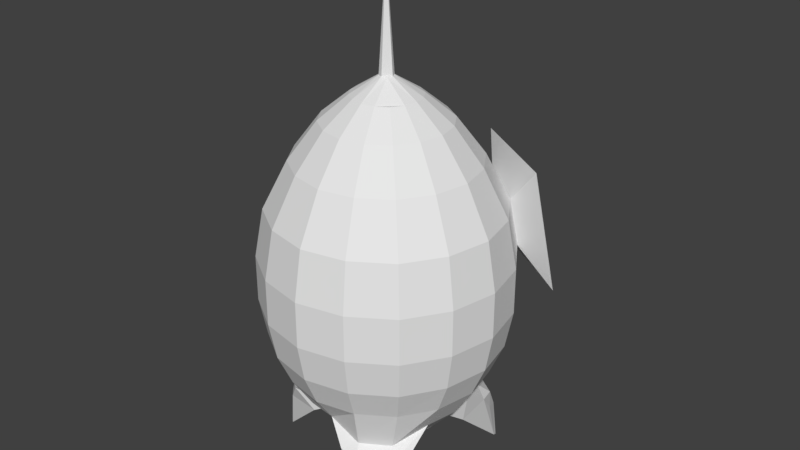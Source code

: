 # Source: cartoonSpaceship.blend  (saved by Blender 2.79.0; exported with 4.5.12 LTS)
import bpy
from mathutils import Matrix  # noqa: F401  (used for matrix-valued properties, if any)

bpy.ops.wm.read_factory_settings(use_empty=True)
scene = bpy.context.scene
scene.name = 'Scene'

# ---- collections
col_collection_1 = bpy.data.collections.new('Collection 1'); scene.collection.children.link(col_collection_1)

# ---- world
world_world = bpy.data.worlds.new('World'); scene.world = world_world
world_world.color = (0.05088, 0.05088, 0.05088)
world_world.use_sun_shadow = False
world_world.sun_shadow_jitter_overblur = 0.0
world_world.cycles.sampling_method = 'MANUAL'

# ---- meshes
me_cube_001 = bpy.data.meshes.new('Cube.001')
me_cube_001.from_pydata([(-0.7064, -0.7064, 1.42), (-0.3865, -0.3865, 1.796), (-0.7064, 0.7064, 1.42), (-0.3865, 0.3865, 1.796), (0.7064, -0.7064, 1.42), (0.3865, -0.3865, 1.796), (0.7064, 0.7064, 1.42), (0.3865, 0.3865, 1.796), (-1.0, 0.0, 1.42), (-0.5472, 0.0, 1.796), (1.0, 0.0, 1.42), (0.5472, 0.0, 1.796), (0.0, 1.0, 1.42), (2.159e-09, 0.5472, 1.796), (0.0, -1.0, 1.42), (2.159e-09, -0.5472, 1.796), (2.648e-09, 0.0, 3.819), (-0.919, -0.3805, 1.42), (0.5029, -0.2082, 1.796), (-0.5029, -0.2082, 1.796), (0.919, -0.3805, 1.42), (2.648e-09, -0.1113, 2.074), (-5.255e-09, -1.835, 0.06941), (-0.5029, 0.2082, 1.796), (0.919, 0.3805, 1.42), (-0.919, 0.3805, 1.42), (0.5029, 0.2082, 1.796), (-5.255e-09, 1.835, 0.06941), (2.648e-09, 0.1113, 2.074), (-0.3805, 0.919, 1.42), (-0.2082, -0.5029, 1.796), (1.835, -1.275e-09, 0.06941), (-0.2082, 0.5029, 1.796), (-0.3805, -0.919, 1.42), (-0.1113, 0.0, 2.074), (-1.835, -1.275e-09, 0.06941), (-0.07919, -0.07919, 2.074), (1.296, 1.296, 0.06941), (-0.07919, 0.07919, 2.074), (0.2082, 0.5029, 1.796), (0.3805, -0.919, 1.42), (0.1113, 0.0, 2.074), (0.3805, 0.919, 1.42), (0.2082, -0.5029, 1.796), (1.296, -1.296, 0.06941), (0.07919, -0.07919, 2.074), (-1.296, 1.296, 0.06941), (0.07919, 0.07919, 2.074), (-1.296, -1.296, 0.06941), (-1.022, -1.022, 0.8279), (-1.022, 1.022, 0.8279), (1.022, -1.022, 0.8279), (1.022, 1.022, 0.8279), (-1.447, 0.0, 0.8279), (1.447, 0.0, 0.8279), (-2.134e-09, 1.447, 0.8279), (-2.134e-09, -1.447, 0.8279), (-1.398, -1.398, -0.7123), (-1.33, -0.5507, 0.8279), (1.33, -0.5507, 0.8279), (-1.398, 1.398, -0.7123), (1.33, 0.5507, 0.8279), (-1.33, 0.5507, 0.8279), (1.398, -1.398, -0.7123), (-0.5507, 1.33, 0.8279), (1.398, 1.398, -0.7123), (-0.5507, -1.33, 0.8279), (-1.979, -1.376e-09, -0.7123), (1.979, -1.376e-09, -0.7123), (0.5507, -1.33, 0.8279), (0.5507, 1.33, 0.8279), (-5.668e-09, 1.979, -0.7123), (-5.668e-09, -1.979, -0.7123), (-1.317, -1.317, -2.063), (-1.686, -0.698, 0.06941), (1.686, -0.698, 0.06941), (-5.668e-09, -1.979, -1.453), (1.686, 0.698, 0.06941), (-1.686, 0.698, 0.06941), (-5.668e-09, 1.979, -1.453), (-0.698, 1.686, 0.06941), (1.979, -1.376e-09, -1.453), (-0.698, -1.686, 0.06941), (-1.979, -1.376e-09, -1.453), (1.398, 1.398, -1.453), (0.698, -1.686, 0.06941), (0.698, 1.686, 0.06941), (1.398, -1.398, -1.453), (-1.398, 1.398, -1.453), (-1.398, -1.398, -1.453), (-1.819, -0.7529, -0.7123), (1.819, -0.7529, -0.7123), (-1.317, 1.317, -2.063), (1.819, 0.7529, -0.7123), (-1.819, 0.7529, -0.7123), (1.317, -1.317, -2.063), (-0.7529, 1.819, -0.7123), (1.317, 1.317, -2.063), (-0.7529, -1.819, -0.7123), (-1.865, -0.0002078, -2.063), (1.864, -1.296e-09, -2.063), (0.7529, -1.819, -0.7123), (0.7529, 1.819, -0.7123), (-5.616e-09, 1.864, -2.063), (-5.616e-09, -1.864, -2.063), (-1.819, -0.7529, -1.453), (1.819, -0.7529, -1.453), (1.819, 0.7529, -1.453), (-1.819, 0.7529, -1.453), (-0.7529, 1.819, -1.453), (-0.7529, -1.819, -1.453), (0.7529, -1.819, -1.453), (0.7529, 1.819, -1.453), (-1.713, -0.7092, -2.063), (1.713, -0.7092, -2.063), (1.713, 0.7092, -2.063), (-1.713, 0.7092, -2.063), (-3.84e-10, 1.325, -3.072), (-0.7092, 1.713, -2.063), (1.325, -1.67e-09, -3.072), (-0.7092, -1.713, -2.063), (-1.159, -1.16, -2.576), (1.011, 1.042, -3.266), (0.7092, -1.713, -2.063), (0.7092, 1.713, -2.063), (1.502, -0.639, -2.576), (-0.9362, 0.9362, -3.072), (-1.159, 1.159, -2.576), (-1.637, -0.0002939, -2.576), (-1.158, 1.158, -2.576), (1.158, -1.158, -2.576), (1.158, 1.158, -2.576), (1.639, -1.714e-09, -2.576), (-3.79e-09, 1.639, -2.576), (-3.79e-09, -1.639, -2.576), (-1.451, -0.02245, -3.266), (1.507, 0.6237, -2.576), (-0.9365, 0.9369, -3.072), (-0.6237, 1.507, -2.576), (-0.6237, -1.507, -2.576), (0.6237, -1.507, -2.576), (0.6237, 1.507, -2.576), (1.215, -0.5129, -3.072), (1.218, 0.5042, -3.072), (-0.9365, -0.9375, -3.072), (-0.5042, 1.218, -3.072), (0.5786, 1.324, -3.266), (-0.02822, -0.8699, -3.527), (-1.744e-09, 0.9142, -3.527), (0.9142, -1.152e-09, -3.527), (0.7202, 0.7516, -3.653), (0.8402, -0.3478, -3.527), (-0.6458, 0.646, -3.527), (-1.317, 1.318, -2.063), (0.8402, 0.3478, -3.527), (-0.3478, 0.8402, -3.527), (-0.3478, -0.8402, -3.527), (0.4222, 0.946, -3.653), (0.369, 1.497, -3.381), (1.135, 1.225, -3.448), (1.24, 0.9096, -3.381), (0.7032, 1.507, -3.448), (0.1954, 1.203, -3.722), (0.9157, 1.04, -3.916), (1.036, 0.6362, -3.722), (0.6177, 1.234, -3.916), (0.8879, 1.55, -3.803), (0.6318, 1.551, -3.718), (1.171, 1.187, -3.718), (1.079, 1.425, -3.803), (0.926, 1.581, -4.489), (1.009, 1.587, -4.527), (1.068, 1.549, -4.527), (1.091, 1.469, -4.489), (-1.506, 0.6241, -2.576), (-1.506, -0.6246, -2.576), (-1.217, 0.5044, -3.072), (-0.5042, -1.218, -3.072), (-1.345, -0.5272, -3.266), (-0.6458, -0.6468, -3.527), (-1.04, -0.02245, -3.653), (-0.8394, 0.3479, -3.527), (-0.9667, -0.3706, -3.653), (-1.319, -0.7977, -3.381), (-1.668, -0.06376, -3.448), (-1.519, 0.2332, -3.381), (-1.562, -0.5685, -3.448), (-0.9878, -0.7125, -3.722), (-1.382, -0.08815, -3.916), (-1.181, 0.2822, -3.722), (-1.309, -0.4363, -3.916), (-1.723, -0.4685, -3.803), (-1.543, -0.6501, -3.718), (-1.667, -0.0119, -3.718), (-1.77, -0.2451, -3.803), (-1.772, -0.4633, -4.489), (-1.835, -0.4089, -4.527), (-1.849, -0.3404, -4.527), (-1.81, -0.2675, -4.489), (-0.04614, -1.278, -3.072), (0.5289, -1.318, -3.266), (0.9668, -1.045, -3.266), (0.3884, -0.9318, -3.653), (0.6905, -0.7439, -3.653), (1.212, -0.9284, -3.381), (0.642, -1.508, -3.448), (0.312, -1.47, -3.381), (1.08, -1.235, -3.448), (1.019, -0.6468, -3.722), (0.5671, -1.231, -3.916), (0.1505, -1.169, -3.722), (0.8693, -1.043, -3.916), (1.041, -1.421, -3.803), (1.15, -1.189, -3.718), (0.5929, -1.525, -3.718), (0.8474, -1.542, -3.803), (1.053, -1.469, -4.489), (1.023, -1.547, -4.527), (0.964, -1.584, -4.527), (0.882, -1.572, -4.489), (1.826, 1.133, 0.7012), (2.081, 1.388, -1.251), (0.3331, 2.107, 0.7012), (0.4703, 2.438, -1.251), (0.4017, 2.273, -0.2747), (1.954, 1.26, -0.2747), (1.08, 1.62, 0.7012), (1.276, 1.913, -1.251), (1.178, 1.766, -0.2747)], [], [(25, 23, 3, 2), (42, 39, 7, 6), (20, 18, 5, 4), (33, 30, 1, 0), (10, 20, 59, 54), (36, 19, 1, 30), (38, 23, 9, 34), (20, 4, 51, 59), (24, 26, 11, 10), (17, 19, 9, 8), (12, 42, 70, 55), (47, 28, 16, 41), (45, 21, 15, 43), (42, 6, 52, 70), (40, 43, 15, 14), (29, 32, 13, 12), (8, 25, 62, 53), (41, 16, 21, 45), (0, 1, 19, 17), (34, 9, 19, 36), (29, 12, 55, 64), (10, 11, 18, 20), (39, 13, 28, 47), (2, 29, 64, 50), (6, 7, 26, 24), (40, 14, 56, 69), (32, 3, 23, 38), (8, 9, 23, 25), (13, 32, 38, 28), (4, 40, 69, 51), (16, 34, 36, 21), (17, 8, 53, 58), (2, 3, 32, 29), (25, 2, 50, 62), (33, 0, 49, 66), (28, 38, 34, 16), (21, 36, 30, 15), (14, 15, 30, 33), (24, 10, 54, 61), (7, 39, 47, 26), (0, 17, 58, 49), (11, 41, 45, 18), (4, 5, 43, 40), (18, 45, 43, 5), (26, 47, 41, 11), (14, 33, 66, 56), (6, 24, 61, 52), (12, 13, 39, 42), (59, 51, 44, 75), (54, 59, 75, 31), (58, 53, 35, 74), (53, 62, 78, 35), (62, 50, 46, 78), (51, 69, 85, 44), (70, 52, 37, 86), (61, 54, 31, 77), (52, 61, 77, 37), (66, 49, 48, 82), (69, 56, 22, 85), (50, 64, 80, 46), (56, 66, 82, 22), (49, 58, 74, 48), (64, 55, 27, 80), (55, 70, 86, 27), (78, 46, 60, 94), (46, 80, 96, 60), (65, 102, 223, 227, 221), (77, 31, 68, 93), (82, 48, 57, 98), (31, 75, 91, 68), (48, 74, 90, 57), (85, 22, 72, 101), (22, 82, 98, 72), (27, 86, 102, 71), (80, 27, 71, 96), (37, 77, 93, 65), (75, 44, 63, 91), (44, 85, 101, 63), (74, 35, 67, 90), (35, 78, 94, 67), (67, 94, 108, 83), (98, 57, 89, 110), (101, 72, 76, 111), (57, 90, 105, 89), (72, 98, 110, 76), (96, 71, 79, 109), (71, 102, 112, 79), (63, 101, 111, 87), (91, 63, 87, 106), (65, 93, 107, 84), (90, 67, 83, 105), (60, 96, 109, 88), (94, 60, 88, 108), (68, 91, 106, 81), (102, 65, 84, 112), (93, 68, 81, 107), (89, 105, 113, 73), (83, 108, 116, 99), (106, 87, 95, 114), (81, 106, 114, 100), (105, 83, 99, 113), (88, 109, 118, 92), (79, 112, 124, 103), (108, 88, 92, 116), (84, 107, 115, 97), (112, 84, 97, 124), (107, 81, 100, 115), (87, 111, 123, 95), (110, 89, 73, 120), (111, 76, 104, 123), (76, 110, 120, 104), (109, 79, 103, 118), (97, 115, 136, 131), (139, 121, 144, 177), (92, 118, 138, 129), (100, 114, 125, 132), (124, 97, 131, 141), (115, 100, 132, 136), (128, 174, 176, 135), (174, 127, 137, 176), (123, 104, 134, 140), (104, 120, 139, 134), (118, 103, 133, 138), (121, 139, 120, 73), (103, 124, 141, 133), (95, 123, 140, 130), (114, 95, 130, 125), (136, 132, 119, 143), (131, 136, 143, 122), (175, 128, 135, 178), (129, 138, 145, 126), (177, 144, 179, 156), (138, 133, 117, 145), (133, 141, 146, 117), (130, 140, 200, 201), (132, 125, 142, 119), (179, 144, 183, 187), (176, 181, 189, 185), (116, 153, 127, 174), (141, 131, 122, 146), (145, 117, 148, 155), (176, 137, 152, 181), (181, 180, 188, 189), (140, 134, 199, 200), (119, 142, 151, 149), (182, 179, 187, 190), (126, 145, 155, 152), (113, 99, 128, 175), (143, 119, 149, 154), (121, 175, 178, 144), (157, 148, 162, 165), (148, 117, 158, 162), (143, 154, 164, 160), (154, 150, 163, 164), (150, 157, 165, 163), (122, 143, 160, 159), (117, 146, 161, 158), (146, 122, 159, 161), (159, 160, 168, 169), (158, 161, 166, 167), (161, 159, 169, 166), (167, 166, 171, 170), (169, 168, 173, 172), (166, 169, 172, 171), (163, 165, 171, 172), (164, 163, 172, 173), (160, 164, 173, 168), (162, 158, 167, 170), (165, 162, 170, 171), (99, 116, 174, 128), (180, 182, 190, 188), (135, 176, 185, 184), (144, 178, 186, 183), (178, 135, 184, 186), (184, 185, 193, 194), (183, 186, 191, 192), (186, 184, 194, 191), (192, 191, 196, 195), (194, 193, 198, 197), (191, 194, 197, 196), (188, 190, 196, 197), (189, 188, 197, 198), (185, 189, 198, 193), (187, 183, 192, 195), (190, 187, 195, 196), (113, 175, 121, 73), (139, 177, 199, 134), (199, 177, 156, 147), (151, 142, 204, 208), (199, 147, 210, 206), (147, 202, 209, 210), (203, 151, 208, 211), (125, 130, 201, 142), (202, 203, 211, 209), (200, 199, 206, 205), (142, 201, 207, 204), (201, 200, 205, 207), (205, 206, 214, 215), (204, 207, 212, 213), (207, 205, 215, 212), (213, 212, 217, 216), (215, 214, 219, 218), (212, 215, 218, 217), (209, 211, 217, 218), (210, 209, 218, 219), (206, 210, 219, 214), (208, 204, 213, 216), (211, 208, 216, 217), (202, 147, 156, 179, 182, 180, 181, 152, 155, 148, 157, 150, 154, 149, 151, 203), (228, 225, 221, 227), (102, 86, 222, 224, 223), (86, 37, 220, 226, 222), (37, 65, 221, 225, 220), (224, 228, 227, 223), (222, 226, 228, 224), (226, 220, 225, 228)])
me_cube_001.use_remesh_preserve_volume = False
me_cube_001.use_remesh_preserve_attributes = False
me_cube_001.use_mirror_vertex_groups = False
me_cube_001.update()

# ---- objects
ob_cube = bpy.data.objects.new('Cube', me_cube_001)

# ---- transforms, parenting, visibility, modifiers, constraints
ob_cube.location = (0.0, 0.0, 0.0)
ob_cube.lineart.crease_threshold = 0.0

# ---- collection membership
col_collection_1.objects.link(ob_cube)

# ---- scene / render settings (as saved in the file)
scene.frame_start = 1; scene.frame_end = 250; scene.frame_set(0)
scene.render.engine = 'BLENDER_EEVEE_NEXT'
scene.render.resolution_percentage = 50
scene.render.dither_intensity = 0.0
scene.cycles.use_denoising = False
scene.cycles.samples = 128
scene.cycles.sampling_pattern = 'TABULATED_SOBOL'
scene.cycles.use_adaptive_sampling = False
scene.cycles.use_light_tree = False
scene.cycles.blur_glossy = 0.0
scene.cycles.sample_clamp_indirect = 0.0
scene.view_settings.view_transform = 'Standard'
bpy.context.view_layer.update()

# ---- added for rendering (the .blend has no active camera and no usable light): camera, sun
cam_auto = bpy.data.cameras.new('AutoCamera')
cam_auto.lens = 50.0
cam_auto.sensor_width = 36.0
cam_auto.clip_end = 1000.0
ob_auto_camera = bpy.data.objects.new('AutoCamera', cam_auto)
scene.collection.objects.link(ob_auto_camera)
ob_auto_camera.location = (9.56109, -11.1825, 7.25435)
ob_auto_camera.rotation_euler = (1.09748, -7.21219e-08, 0.694738)
scene.camera = ob_auto_camera
light_auto_sun = bpy.data.lights.new('AutoSun', 'SUN')
light_auto_sun.energy = 3.0
light_auto_sun.angle = 0.0523599
ob_auto_sun = bpy.data.objects.new('AutoSun', light_auto_sun)
scene.collection.objects.link(ob_auto_sun)
ob_auto_sun.rotation_euler = (0.872665, 0.174533, 0.523599)
bpy.context.view_layer.update()
